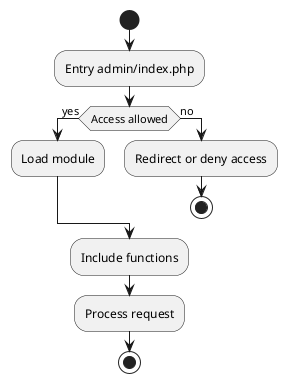

The diagram above was rendered by PlantUML. Its source (embedded in the PNG):
@startuml
start
:Entry admin/index.php;
if (Access allowed) then (yes)
  :Load module;
else (no)
  :Redirect or deny access;
  stop
endif
:Include functions;
:Process request;
stop
@enduml